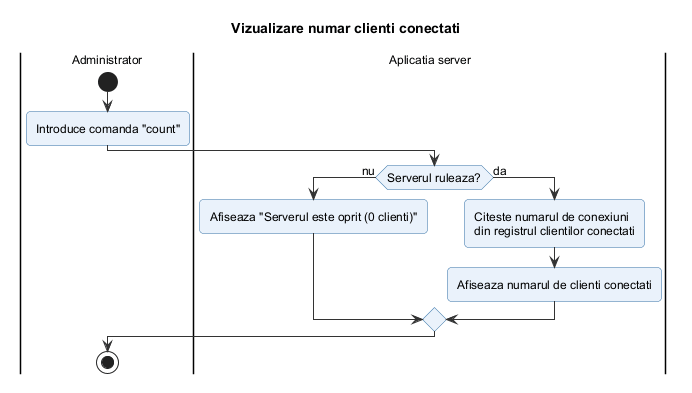

The diagram above was rendered by PlantUML. Its source (embedded in the PNG):
@startuml numar_clienti_conectati
!include ../_stil.iuml
title Vizualizare numar clienti conectati

|Administrator|
start
:Introduce comanda "count";
|Aplicatia server|
if (Serverul ruleaza?) then (nu)
  :Afiseaza "Serverul este oprit (0 clienti)";
else (da)
  :Citeste numarul de conexiuni
  din registrul clientilor conectati;
  :Afiseaza numarul de clienti conectati;
endif
|Administrator|
stop
@enduml